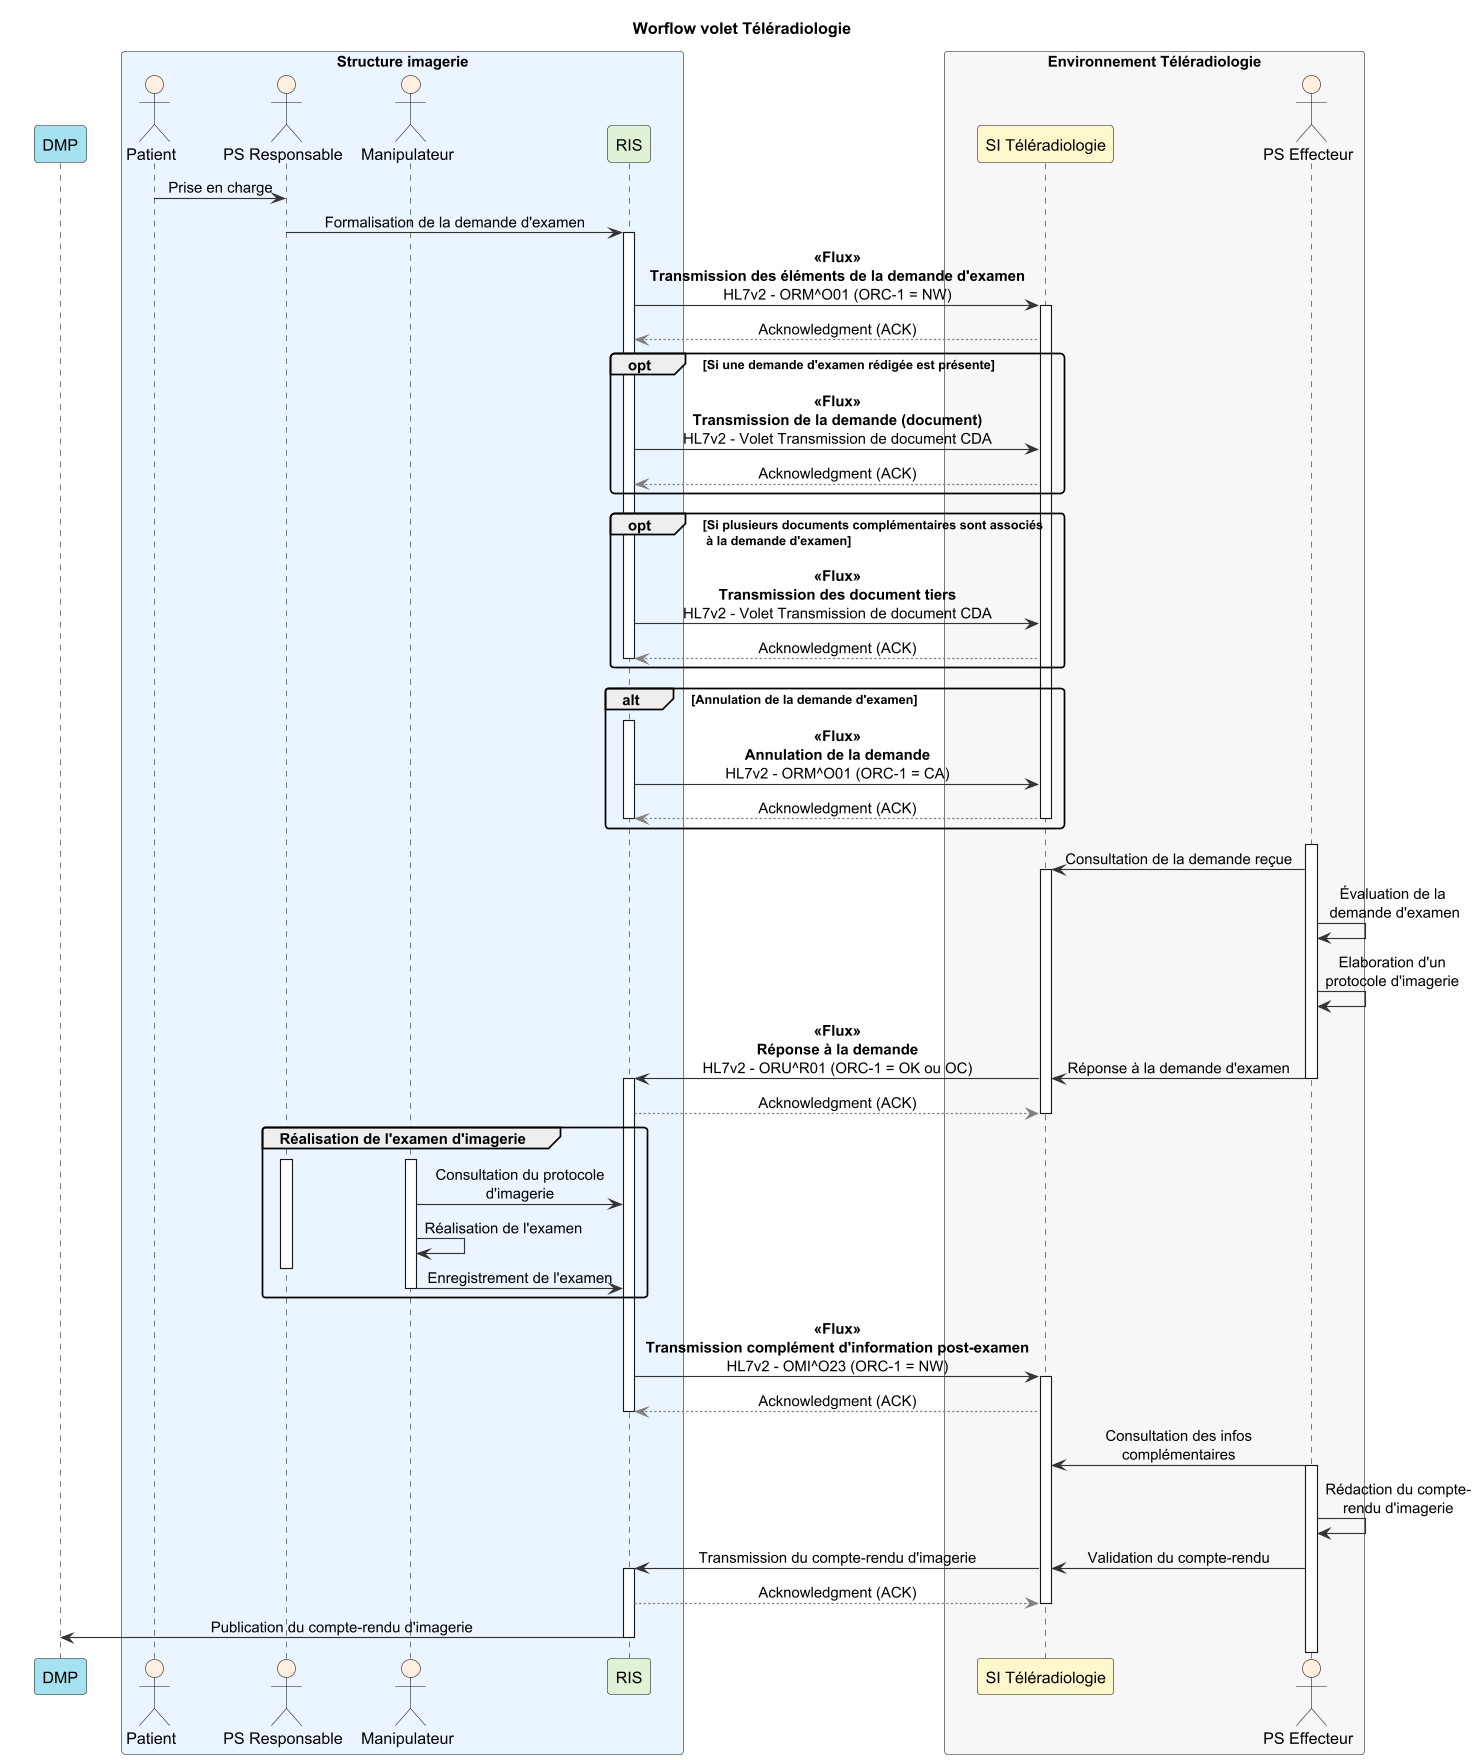

The diagram above was rendered by PlantUML. Its source (embedded in the PNG):
@startuml tlr_diagram
!pragma teoz true
title Worflow volet Téléradiologie

' Style: compact swimlanes and clearer layout
skinparam dpi 110
skinparam ArrowColor #333333
skinparam RoundCorner 6
skinparam activityBackgroundColor #F8F8FF
skinparam backgroundColor #FFFFFF
skinparam SequenceMessageAlignment center
' Layout tweaks to reduce horizontal width and improve readability:
' - reduce participant spacing and padding
' - wrap long messages automatically
' - use shorter (multi-line) participant labels
skinparam sequenceParticipantSpacing 250
skinparam participantPadding 25
skinparam maxMessageSize 1000
participant "DMP" as dmp #a5e1f0ff
box "Structure imagerie" #ebf5ffff
actor "Patient" as patient #FFEFE0
actor "PS Responsable" as medprox #FFEFE0
actor "Manipulateur" as manip #FFEFE0
participant "RIS" as ris #DFF2D6
end box
box "Environnement Téléradiologie" #F7F7F7
participant "SI Téléradiologie" as plat #FFF7CC
actor "PS Effecteur" as rad #FFEFE0
end box

patient -> medprox: Prise en charge
medprox -> ris: Formalisation de la demande d'examen
activate ris
ris -> plat: **<<Flux>>**\n**Transmission des éléments de la demande d'examen**\nHL7v2 - ORM^O01 (ORC-1 = NW)
activate plat
plat -[#grey]-> ris: Acknowledgment (ACK)
opt Si une demande d'examen rédigée est présente
    ris -> plat: **<<Flux>>**\n**Transmission de la demande (document)**\nHL7v2 - Volet Transmission de document CDA
    plat -[#grey]-> ris: Acknowledgment (ACK)
    
end


opt Si plusieurs documents complémentaires sont associés \n à la demande d'examen
    ris -> plat: **<<Flux>>**\n**Transmission des document tiers**\nHL7v2 - Volet Transmission de document CDA
    plat -[#grey]-> ris: Acknowledgment (ACK)
    deactivate ris
end
alt Annulation de la demande d'examen
    activate ris
    ris -> plat: **<<Flux>>**\n**Annulation de la demande**\nHL7v2 - ORM^O01 (ORC-1 = CA)
    plat -[#grey]-> ris: Acknowledgment (ACK)
    deactivate ris
    deactivate plat
    end

activate rad
rad -> plat: Consultation de la demande reçue
activate plat
rad -> rad: Évaluation de la \n demande d'examen
rad -> rad: Elaboration d'un \nprotocole d'imagerie
rad -> plat: Réponse à la demande d'examen
& plat -> ris: **<<Flux>>**\n**Réponse à la demande**\nHL7v2 - ORU^R01 (ORC-1 = OK ou OC)
activate ris
deactivate rad
ris -[#grey]-> plat: Acknowledgment (ACK)
deactivate plat


group Réalisation de l'examen d'imagerie
activate manip
activate medprox
    manip -> ris: Consultation du protocole\nd'imagerie
    manip -> manip: Réalisation de l'examen
    deactivate medprox
    manip -> ris: Enregistrement de l'examen
    deactivate manip
end


ris -> plat: **<<Flux>>**\n**Transmission complément d'information post-examen**\nHL7v2 - OMI^O23 (ORC-1 = NW)
activate plat
plat -[#grey]-> ris: Acknowledgment (ACK)
deactivate ris
rad -> plat: Consultation des infos\ncomplémentaires
activate rad
rad -> rad: Rédaction du compte-\nrendu d'imagerie
rad -> plat:Validation du compte-rendu
& plat -> ris: Transmission du compte-rendu d'imagerie
activate ris
ris -[#grey]-> plat: Acknowledgment (ACK)
deactivate plat
ris -> dmp: Publication du compte-rendu d'imagerie
deactivate ris
deactivate rad
deactivate plat

@enduml